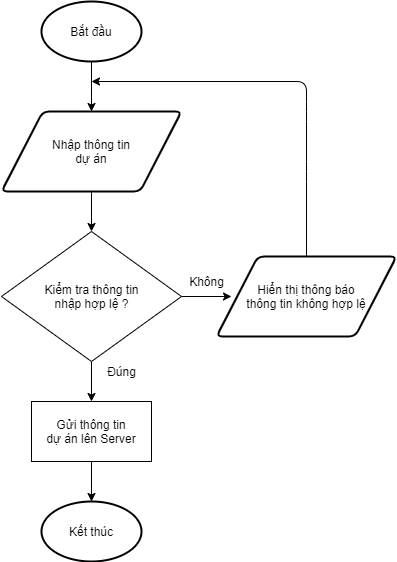

The diagram above was exported from draw.io. Its source (the exported page's mxGraphModel, read from the mxfile embedded in the PNG):
<mxGraphModel dx="782" dy="1044" grid="1" gridSize="10" guides="1" tooltips="1" connect="1" arrows="1" fold="1" page="1" pageScale="1" pageWidth="850" pageHeight="1100" math="0" shadow="0">
  <root>
    <mxCell id="0" />
    <mxCell id="1" parent="0" />
    <mxCell id="8" style="edgeStyle=none;html=1;entryX=0.5;entryY=0;entryDx=0;entryDy=0;" parent="1" source="2" target="4" edge="1">
      <mxGeometry relative="1" as="geometry" />
    </mxCell>
    <mxCell id="2" value="Bắt đầu" style="strokeWidth=2;html=1;shape=mxgraph.flowchart.start_1;whiteSpace=wrap;" parent="1" vertex="1">
      <mxGeometry x="250" y="30" width="100" height="60" as="geometry" />
    </mxCell>
    <mxCell id="3" value="Kết thúc" style="strokeWidth=2;html=1;shape=mxgraph.flowchart.start_1;whiteSpace=wrap;" parent="1" vertex="1">
      <mxGeometry x="250" y="530" width="100" height="60" as="geometry" />
    </mxCell>
    <mxCell id="9" style="edgeStyle=none;html=1;entryX=0.5;entryY=0;entryDx=0;entryDy=0;" parent="1" source="4" target="5" edge="1">
      <mxGeometry relative="1" as="geometry" />
    </mxCell>
    <mxCell id="4" value="Nhập thông tin&lt;br&gt;dự án" style="shape=parallelogram;html=1;strokeWidth=2;perimeter=parallelogramPerimeter;whiteSpace=wrap;rounded=1;arcSize=12;size=0.23;" parent="1" vertex="1">
      <mxGeometry x="210" y="140" width="180" height="80" as="geometry" />
    </mxCell>
    <mxCell id="10" style="edgeStyle=none;html=1;entryX=0;entryY=0.5;entryDx=0;entryDy=0;entryPerimeter=0;" parent="1" source="5" edge="1">
      <mxGeometry relative="1" as="geometry">
        <mxPoint x="440" y="325" as="targetPoint" />
      </mxGeometry>
    </mxCell>
    <mxCell id="32" style="edgeStyle=none;html=1;" edge="1" parent="1" source="5" target="31">
      <mxGeometry relative="1" as="geometry" />
    </mxCell>
    <mxCell id="5" value="Kiểm tra thông tin&lt;br&gt;nhập hợp lệ ?" style="shape=rhombus;html=1;dashed=0;whitespace=wrap;perimeter=rhombusPerimeter;" parent="1" vertex="1">
      <mxGeometry x="210" y="260" width="180" height="130" as="geometry" />
    </mxCell>
    <mxCell id="11" style="edgeStyle=none;html=1;exitX=0.5;exitY=0;exitDx=0;exitDy=0;" parent="1" source="18" edge="1">
      <mxGeometry relative="1" as="geometry">
        <mxPoint x="300" y="110" as="targetPoint" />
        <Array as="points">
          <mxPoint x="515" y="200" />
          <mxPoint x="515" y="140" />
          <mxPoint x="515" y="110" />
        </Array>
        <mxPoint x="515" y="280" as="sourcePoint" />
      </mxGeometry>
    </mxCell>
    <mxCell id="13" value="Không" style="text;html=1;align=center;verticalAlign=middle;resizable=0;points=[];autosize=1;strokeColor=none;" parent="1" vertex="1">
      <mxGeometry x="390" y="300" width="50" height="20" as="geometry" />
    </mxCell>
    <mxCell id="18" value="Hiển thị thông báo&lt;br&gt;thông tin không hợp lệ" style="shape=parallelogram;html=1;strokeWidth=2;perimeter=parallelogramPerimeter;whiteSpace=wrap;rounded=1;arcSize=12;size=0.23;" parent="1" vertex="1">
      <mxGeometry x="425" y="285" width="180" height="80" as="geometry" />
    </mxCell>
    <mxCell id="21" style="edgeStyle=none;html=1;exitX=0.5;exitY=1;exitDx=0;exitDy=0;entryX=0.5;entryY=0;entryDx=0;entryDy=0;entryPerimeter=0;" parent="1" edge="1" target="3">
      <mxGeometry relative="1" as="geometry">
        <mxPoint x="300" y="510" as="targetPoint" />
        <mxPoint x="300" y="470" as="sourcePoint" />
      </mxGeometry>
    </mxCell>
    <mxCell id="31" value="Gửi thông tin&lt;br&gt;dự án lên Server" style="rounded=0;whiteSpace=wrap;html=1;" vertex="1" parent="1">
      <mxGeometry x="240" y="430" width="120" height="60" as="geometry" />
    </mxCell>
    <mxCell id="33" value="Đúng" style="text;html=1;align=center;verticalAlign=middle;resizable=0;points=[];autosize=1;strokeColor=none;" vertex="1" parent="1">
      <mxGeometry x="310" y="390" width="40" height="20" as="geometry" />
    </mxCell>
  </root>
</mxGraphModel>